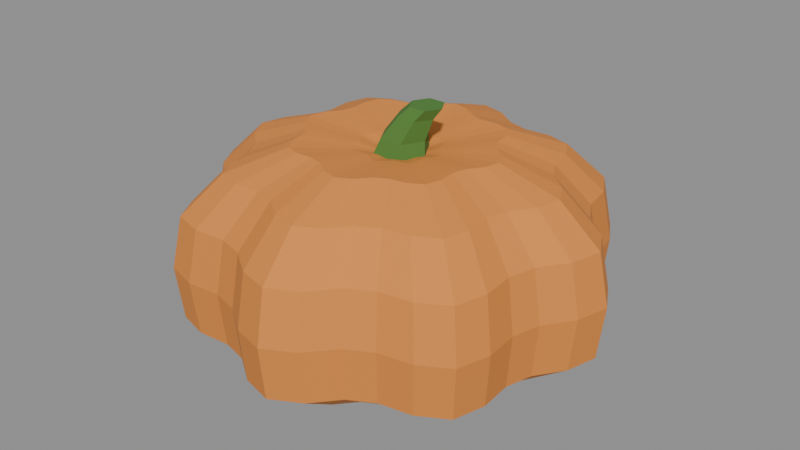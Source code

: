 # Source: HarvestPumpkinSquat.blend  (saved by Blender 5.2.45; exported with 4.5.12 LTS)
import bpy
from mathutils import Matrix  # noqa: F401  (used for matrix-valued properties, if any)

bpy.ops.wm.read_factory_settings(use_empty=True)
scene = bpy.context.scene
scene.name = 'Scene'

# ---- materials (node trees are filled in below, after node groups)
mat_material_harvestpumpkin_skin = bpy.data.materials.new('Material.HarvestPumpkin.Skin')
mat_material_harvestpumpkin_skin.diffuse_color = (0.7454, 0.2542, 0.04519, 1.0)
mat_material_harvestpumpkin_skin.roughness = 0.86
mat_material_harvestpumpkin_stem = bpy.data.materials.new('Material.HarvestPumpkin.Stem')
mat_material_harvestpumpkin_stem.diffuse_color = (0.07619, 0.2122, 0.0356, 1.0)
mat_material_harvestpumpkin_stem.roughness = 0.86

# ---- material node trees
mat_material_harvestpumpkin_skin.use_nodes = True; mat_material_harvestpumpkin_skin.node_tree.nodes.clear()
_N = mat_material_harvestpumpkin_skin.node_tree.nodes; _L = mat_material_harvestpumpkin_skin.node_tree.links
n0 = _N.new('ShaderNodeBsdfPrincipled'); n0.name = 'Principled BSDF'; n0.location = (-200, 100)
n0.inputs[0].default_value = (0.7454, 0.2542, 0.04519, 1.0)
n0.inputs[2].default_value = 0.86
n0.inputs[10].default_value = 0.005
n1 = _N.new('ShaderNodeOutputMaterial'); n1.name = 'Material Output'; n1.location = (200, 100)
_L.new(n0.outputs[0], n1.inputs[0])
n1.is_active_output = True
mat_material_harvestpumpkin_stem.use_nodes = True; mat_material_harvestpumpkin_stem.node_tree.nodes.clear()
_N = mat_material_harvestpumpkin_stem.node_tree.nodes; _L = mat_material_harvestpumpkin_stem.node_tree.links
n0 = _N.new('ShaderNodeBsdfPrincipled'); n0.name = 'Principled BSDF'; n0.location = (-200, 100)
n0.inputs[0].default_value = (0.07619, 0.2122, 0.0356, 1.0)
n0.inputs[2].default_value = 0.86
n0.inputs[10].default_value = 0.005
n1 = _N.new('ShaderNodeOutputMaterial'); n1.name = 'Material Output'; n1.location = (200, 100)
_L.new(n0.outputs[0], n1.inputs[0])
n1.is_active_output = True

# ---- meshes
me_harvestpumpkinsquat_body = bpy.data.meshes.new('HarvestPumpkinSquat_Body')
me_harvestpumpkinsquat_body.from_pydata([(0.1216, 0.01466, 0.0), (0.1121, 0.03189, 0.0), (0.09706, 0.045, 0.0), (0.08883, 0.05963, 0.0), (0.08543, 0.07932, 0.0), (0.07563, 0.09637, 0.0), (0.05674, 0.1018, 0.0), (0.03681, 0.1005, 0.0), (0.02064, 0.105, 0.0), (0.004322, 0.1165, 0.0), (-0.01466, 0.1216, 0.0), (-0.03189, 0.1121, 0.0), (-0.045, 0.09706, 0.0), (-0.05963, 0.08883, 0.0), (-0.07932, 0.08543, 0.0), (-0.09637, 0.07563, 0.0), (-0.1018, 0.05674, 0.0), (-0.1005, 0.03681, 0.0), (-0.105, 0.02064, 0.0), (-0.1165, 0.004322, 0.0), (-0.1216, -0.01466, 0.0), (-0.1121, -0.03189, 0.0), (-0.09706, -0.045, 0.0), (-0.08883, -0.05963, 0.0), (-0.08543, -0.07932, 0.0), (-0.07563, -0.09637, 0.0), (-0.05674, -0.1018, 0.0), (-0.03681, -0.1005, 0.0), (-0.02064, -0.105, 0.0), (-0.004322, -0.1165, 0.0), (0.01466, -0.1216, 0.0), (0.03189, -0.1121, 0.0), (0.045, -0.09706, 0.0), (0.05963, -0.08883, 0.0), (0.07932, -0.08543, 0.0), (0.09637, -0.07563, 0.0), (0.1018, -0.05674, 0.0), (0.1005, -0.03681, 0.0), (0.105, -0.02064, 0.0), (0.1165, -0.004322, 0.0), (0.2537, 0.03059, 0.0259), (0.2339, 0.06651, 0.0259), (0.2024, 0.09387, 0.0259), (0.1853, 0.1244, 0.0259), (0.1782, 0.1654, 0.0259), (0.1577, 0.201, 0.0259), (0.1183, 0.2124, 0.0259), (0.07678, 0.2095, 0.0259), (0.04305, 0.219, 0.0259), (0.009014, 0.243, 0.0259), (-0.03059, 0.2537, 0.0259), (-0.06651, 0.2339, 0.0259), (-0.09387, 0.2024, 0.0259), (-0.1244, 0.1853, 0.0259), (-0.1654, 0.1782, 0.0259), (-0.201, 0.1577, 0.0259), (-0.2124, 0.1183, 0.0259), (-0.2095, 0.07678, 0.0259), (-0.219, 0.04305, 0.0259), (-0.243, 0.009014, 0.0259), (-0.2537, -0.03059, 0.0259), (-0.2339, -0.06651, 0.0259), (-0.2024, -0.09387, 0.0259), (-0.1853, -0.1244, 0.0259), (-0.1782, -0.1654, 0.0259), (-0.1577, -0.201, 0.0259), (-0.1183, -0.2124, 0.0259), (-0.07678, -0.2095, 0.0259), (-0.04305, -0.219, 0.0259), (-0.009014, -0.243, 0.0259), (0.03059, -0.2537, 0.0259), (0.06651, -0.2339, 0.0259), (0.09387, -0.2024, 0.0259), (0.1244, -0.1853, 0.0259), (0.1654, -0.1782, 0.0259), (0.201, -0.1577, 0.0259), (0.2124, -0.1183, 0.0259), (0.2095, -0.07678, 0.0259), (0.219, -0.04305, 0.0259), (0.243, -0.009014, 0.0259), (0.3371, 0.04064, 0.0814), (0.3108, 0.08838, 0.0814), (0.269, 0.1247, 0.0814), (0.2462, 0.1653, 0.0814), (0.2368, 0.2198, 0.0814), (0.2096, 0.2671, 0.0814), (0.1572, 0.2822, 0.0814), (0.102, 0.2784, 0.0814), (0.05721, 0.2909, 0.0814), (0.01198, 0.3229, 0.0814), (-0.04064, 0.3371, 0.0814), (-0.08838, 0.3108, 0.0814), (-0.1247, 0.269, 0.0814), (-0.1653, 0.2462, 0.0814), (-0.2198, 0.2368, 0.0814), (-0.2671, 0.2096, 0.0814), (-0.2822, 0.1572, 0.0814), (-0.2784, 0.102, 0.0814), (-0.2909, 0.05721, 0.0814), (-0.3229, 0.01198, 0.0814), (-0.3371, -0.04064, 0.0814), (-0.3108, -0.08838, 0.0814), (-0.269, -0.1247, 0.0814), (-0.2462, -0.1653, 0.0814), (-0.2368, -0.2198, 0.0814), (-0.2096, -0.2671, 0.0814), (-0.1572, -0.2822, 0.0814), (-0.102, -0.2784, 0.0814), (-0.05721, -0.2909, 0.0814), (-0.01198, -0.3229, 0.0814), (0.04064, -0.3371, 0.0814), (0.08838, -0.3108, 0.0814), (0.1247, -0.269, 0.0814), (0.1653, -0.2462, 0.0814), (0.2198, -0.2368, 0.0814), (0.2671, -0.2096, 0.0814), (0.2822, -0.1572, 0.0814), (0.2784, -0.102, 0.0814), (0.2909, -0.05721, 0.0814), (0.3229, -0.01198, 0.0814), (0.3475, 0.0419, 0.1702), (0.3204, 0.09111, 0.1702), (0.2773, 0.1286, 0.1702), (0.2538, 0.1704, 0.1702), (0.2441, 0.2266, 0.1702), (0.2161, 0.2753, 0.1702), (0.1621, 0.291, 0.1702), (0.1052, 0.287, 0.1702), (0.05898, 0.2999, 0.1702), (0.01235, 0.3328, 0.1702), (-0.0419, 0.3475, 0.1702), (-0.09111, 0.3204, 0.1702), (-0.1286, 0.2773, 0.1702), (-0.1704, 0.2538, 0.1702), (-0.2266, 0.2441, 0.1702), (-0.2753, 0.2161, 0.1702), (-0.291, 0.1621, 0.1702), (-0.287, 0.1052, 0.1702), (-0.2999, 0.05898, 0.1702), (-0.3328, 0.01235, 0.1702), (-0.3475, -0.0419, 0.1702), (-0.3204, -0.09111, 0.1702), (-0.2773, -0.1286, 0.1702), (-0.2538, -0.1704, 0.1702), (-0.2441, -0.2266, 0.1702), (-0.2161, -0.2753, 0.1702), (-0.1621, -0.291, 0.1702), (-0.1052, -0.287, 0.1702), (-0.05898, -0.2999, 0.1702), (-0.01235, -0.3328, 0.1702), (0.0419, -0.3475, 0.1702), (0.09111, -0.3204, 0.1702), (0.1286, -0.2773, 0.1702), (0.1704, -0.2538, 0.1702), (0.2266, -0.2441, 0.1702), (0.2753, -0.2161, 0.1702), (0.291, -0.1621, 0.1702), (0.287, -0.1052, 0.1702), (0.2999, -0.05898, 0.1702), (0.3328, -0.01235, 0.1702), (0.3301, 0.0398, 0.2553), (0.3043, 0.08656, 0.2553), (0.2635, 0.1222, 0.2553), (0.2411, 0.1619, 0.2553), (0.2319, 0.2153, 0.2553), (0.2053, 0.2616, 0.2553), (0.154, 0.2764, 0.2553), (0.09991, 0.2727, 0.2553), (0.05603, 0.2849, 0.2553), (0.01173, 0.3162, 0.2553), (-0.0398, 0.3301, 0.2553), (-0.08656, 0.3043, 0.2553), (-0.1222, 0.2635, 0.2553), (-0.1619, 0.2411, 0.2553), (-0.2153, 0.2319, 0.2553), (-0.2616, 0.2053, 0.2553), (-0.2764, 0.154, 0.2553), (-0.2727, 0.09991, 0.2553), (-0.2849, 0.05603, 0.2553), (-0.3162, 0.01173, 0.2553), (-0.3301, -0.0398, 0.2553), (-0.3043, -0.08656, 0.2553), (-0.2635, -0.1222, 0.2553), (-0.2411, -0.1619, 0.2553), (-0.2319, -0.2153, 0.2553), (-0.2053, -0.2616, 0.2553), (-0.154, -0.2764, 0.2553), (-0.09991, -0.2727, 0.2553), (-0.05603, -0.2849, 0.2553), (-0.01173, -0.3162, 0.2553), (0.0398, -0.3301, 0.2553), (0.08656, -0.3043, 0.2553), (0.1222, -0.2635, 0.2553), (0.1619, -0.2411, 0.2553), (0.2153, -0.2319, 0.2553), (0.2616, -0.2053, 0.2553), (0.2764, -0.154, 0.2553), (0.2727, -0.09991, 0.2553), (0.2849, -0.05603, 0.2553), (0.3162, -0.01173, 0.2553), (0.2641, 0.03184, 0.3182), (0.2435, 0.06924, 0.3182), (0.2108, 0.09772, 0.3182), (0.1929, 0.1295, 0.3182), (0.1855, 0.1722, 0.3182), (0.1642, 0.2093, 0.3182), (0.1232, 0.2211, 0.3182), (0.07993, 0.2181, 0.3182), (0.04482, 0.228, 0.3182), (0.009384, 0.253, 0.3182), (-0.03184, 0.2641, 0.3182), (-0.06924, 0.2435, 0.3182), (-0.09772, 0.2108, 0.3182), (-0.1295, 0.1929, 0.3182), (-0.1722, 0.1855, 0.3182), (-0.2093, 0.1642, 0.3182), (-0.2211, 0.1232, 0.3182), (-0.2181, 0.07993, 0.3182), (-0.228, 0.04482, 0.3182), (-0.253, 0.009384, 0.3182), (-0.2641, -0.03184, 0.3182), (-0.2435, -0.06924, 0.3182), (-0.2108, -0.09772, 0.3182), (-0.1929, -0.1295, 0.3182), (-0.1855, -0.1722, 0.3182), (-0.1642, -0.2093, 0.3182), (-0.1232, -0.2211, 0.3182), (-0.07993, -0.2181, 0.3182), (-0.04482, -0.228, 0.3182), (-0.009384, -0.253, 0.3182), (0.03184, -0.2641, 0.3182), (0.06924, -0.2435, 0.3182), (0.09772, -0.2108, 0.3182), (0.1295, -0.1929, 0.3182), (0.1722, -0.1855, 0.3182), (0.2093, -0.1642, 0.3182), (0.2211, -0.1232, 0.3182), (0.2181, -0.07993, 0.3182), (0.228, -0.04482, 0.3182), (0.253, -0.009384, 0.3182), (0.1668, 0.02011, 0.3515), (0.1538, 0.04373, 0.3515), (0.1331, 0.06172, 0.3515), (0.1218, 0.08178, 0.3515), (0.1172, 0.1088, 0.3515), (0.1037, 0.1322, 0.3515), (0.07781, 0.1397, 0.3515), (0.05048, 0.1378, 0.3515), (0.02831, 0.144, 0.3515), (0.005927, 0.1598, 0.3515), (-0.02011, 0.1668, 0.3515), (-0.04373, 0.1538, 0.3515), (-0.06172, 0.1331, 0.3515), (-0.08178, 0.1218, 0.3515), (-0.1088, 0.1172, 0.3515), (-0.1322, 0.1037, 0.3515), (-0.1397, 0.07781, 0.3515), (-0.1378, 0.05048, 0.3515), (-0.144, 0.02831, 0.3515), (-0.1598, 0.005927, 0.3515), (-0.1668, -0.02011, 0.3515), (-0.1538, -0.04373, 0.3515), (-0.1331, -0.06172, 0.3515), (-0.1218, -0.08178, 0.3515), (-0.1172, -0.1088, 0.3515), (-0.1037, -0.1322, 0.3515), (-0.07781, -0.1397, 0.3515), (-0.05048, -0.1378, 0.3515), (-0.02831, -0.144, 0.3515), (-0.005927, -0.1598, 0.3515), (0.02011, -0.1668, 0.3515), (0.04373, -0.1538, 0.3515), (0.06172, -0.1331, 0.3515), (0.08178, -0.1218, 0.3515), (0.1088, -0.1172, 0.3515), (0.1322, -0.1037, 0.3515), (0.1397, -0.07781, 0.3515), (0.1378, -0.05048, 0.3515), (0.144, -0.02831, 0.3515), (0.1598, -0.005927, 0.3515), (0.0695, 0.00838, 0.3404), (0.06407, 0.01822, 0.3404), (0.05546, 0.02572, 0.3404), (0.05076, 0.03408, 0.3404), (0.04882, 0.04532, 0.3404), (0.04322, 0.05507, 0.3404), (0.03242, 0.05819, 0.3404), (0.02103, 0.0574, 0.3404), (0.0118, 0.05999, 0.3404), (0.002469, 0.06657, 0.3404), (-0.00838, 0.0695, 0.3404), (-0.01822, 0.06407, 0.3404), (-0.02572, 0.05546, 0.3404), (-0.03408, 0.05076, 0.3404), (-0.04532, 0.04882, 0.3404), (-0.05507, 0.04322, 0.3404), (-0.05819, 0.03242, 0.3404), (-0.0574, 0.02103, 0.3404), (-0.05999, 0.0118, 0.3404), (-0.06657, 0.002469, 0.3404), (-0.0695, -0.00838, 0.3404), (-0.06407, -0.01822, 0.3404), (-0.05546, -0.02572, 0.3404), (-0.05076, -0.03408, 0.3404), (-0.04882, -0.04532, 0.3404), (-0.04322, -0.05507, 0.3404), (-0.03242, -0.05819, 0.3404), (-0.02103, -0.0574, 0.3404), (-0.0118, -0.05999, 0.3404), (-0.002469, -0.06657, 0.3404), (0.00838, -0.0695, 0.3404), (0.01822, -0.06407, 0.3404), (0.02572, -0.05546, 0.3404), (0.03408, -0.05076, 0.3404), (0.04532, -0.04882, 0.3404), (0.05507, -0.04322, 0.3404), (0.05819, -0.03242, 0.3404), (0.0574, -0.02103, 0.3404), (0.05999, -0.0118, 0.3404), (0.06657, -0.002469, 0.3404), (0.0278, 0.003352, 0.3293), (0.02563, 0.007289, 0.3293), (0.02219, 0.01029, 0.3293), (0.0203, 0.01363, 0.3293), (0.01953, 0.01813, 0.3293), (0.01729, 0.02203, 0.3293), (0.01297, 0.02328, 0.3293), (0.008414, 0.02296, 0.3293), (0.004718, 0.02399, 0.3293), (0.0009878, 0.02663, 0.3293), (-0.003352, 0.0278, 0.3293), (-0.007289, 0.02563, 0.3293), (-0.01029, 0.02219, 0.3293), (-0.01363, 0.0203, 0.3293), (-0.01813, 0.01953, 0.3293), (-0.02203, 0.01729, 0.3293), (-0.02328, 0.01297, 0.3293), (-0.02296, 0.008414, 0.3293), (-0.02399, 0.004718, 0.3293), (-0.02663, 0.0009878, 0.3293), (-0.0278, -0.003352, 0.3293), (-0.02563, -0.007289, 0.3293), (-0.02219, -0.01029, 0.3293), (-0.0203, -0.01363, 0.3293), (-0.01953, -0.01813, 0.3293), (-0.01729, -0.02203, 0.3293), (-0.01297, -0.02328, 0.3293), (-0.008414, -0.02296, 0.3293), (-0.004718, -0.02399, 0.3293), (-0.0009878, -0.02663, 0.3293), (0.003352, -0.0278, 0.3293), (0.007289, -0.02563, 0.3293), (0.01029, -0.02219, 0.3293), (0.01363, -0.0203, 0.3293), (0.01813, -0.01953, 0.3293), (0.02203, -0.01729, 0.3293), (0.02328, -0.01297, 0.3293), (0.02296, -0.008414, 0.3293), (0.02399, -0.004718, 0.3293), (0.02663, -0.0009878, 0.3293)], [], [(0, 1, 41, 40), (1, 2, 42, 41), (2, 3, 43, 42), (3, 4, 44, 43), (4, 5, 45, 44), (5, 6, 46, 45), (6, 7, 47, 46), (7, 8, 48, 47), (8, 9, 49, 48), (9, 10, 50, 49), (10, 11, 51, 50), (11, 12, 52, 51), (12, 13, 53, 52), (13, 14, 54, 53), (14, 15, 55, 54), (15, 16, 56, 55), (16, 17, 57, 56), (17, 18, 58, 57), (18, 19, 59, 58), (19, 20, 60, 59), (20, 21, 61, 60), (21, 22, 62, 61), (22, 23, 63, 62), (23, 24, 64, 63), (24, 25, 65, 64), (25, 26, 66, 65), (26, 27, 67, 66), (27, 28, 68, 67), (28, 29, 69, 68), (29, 30, 70, 69), (30, 31, 71, 70), (31, 32, 72, 71), (32, 33, 73, 72), (33, 34, 74, 73), (34, 35, 75, 74), (35, 36, 76, 75), (36, 37, 77, 76), (37, 38, 78, 77), (38, 39, 79, 78), (39, 0, 40, 79), (40, 41, 81, 80), (41, 42, 82, 81), (42, 43, 83, 82), (43, 44, 84, 83), (44, 45, 85, 84), (45, 46, 86, 85), (46, 47, 87, 86), (47, 48, 88, 87), (48, 49, 89, 88), (49, 50, 90, 89), (50, 51, 91, 90), (51, 52, 92, 91), (52, 53, 93, 92), (53, 54, 94, 93), (54, 55, 95, 94), (55, 56, 96, 95), (56, 57, 97, 96), (57, 58, 98, 97), (58, 59, 99, 98), (59, 60, 100, 99), (60, 61, 101, 100), (61, 62, 102, 101), (62, 63, 103, 102), (63, 64, 104, 103), (64, 65, 105, 104), (65, 66, 106, 105), (66, 67, 107, 106), (67, 68, 108, 107), (68, 69, 109, 108), (69, 70, 110, 109), (70, 71, 111, 110), (71, 72, 112, 111), (72, 73, 113, 112), (73, 74, 114, 113), (74, 75, 115, 114), (75, 76, 116, 115), (76, 77, 117, 116), (77, 78, 118, 117), (78, 79, 119, 118), (79, 40, 80, 119), (80, 81, 121, 120), (81, 82, 122, 121), (82, 83, 123, 122), (83, 84, 124, 123), (84, 85, 125, 124), (85, 86, 126, 125), (86, 87, 127, 126), (87, 88, 128, 127), (88, 89, 129, 128), (89, 90, 130, 129), (90, 91, 131, 130), (91, 92, 132, 131), (92, 93, 133, 132), (93, 94, 134, 133), (94, 95, 135, 134), (95, 96, 136, 135), (96, 97, 137, 136), (97, 98, 138, 137), (98, 99, 139, 138), (99, 100, 140, 139), (100, 101, 141, 140), (101, 102, 142, 141), (102, 103, 143, 142), (103, 104, 144, 143), (104, 105, 145, 144), (105, 106, 146, 145), (106, 107, 147, 146), (107, 108, 148, 147), (108, 109, 149, 148), (109, 110, 150, 149), (110, 111, 151, 150), (111, 112, 152, 151), (112, 113, 153, 152), (113, 114, 154, 153), (114, 115, 155, 154), (115, 116, 156, 155), (116, 117, 157, 156), (117, 118, 158, 157), (118, 119, 159, 158), (119, 80, 120, 159), (120, 121, 161, 160), (121, 122, 162, 161), (122, 123, 163, 162), (123, 124, 164, 163), (124, 125, 165, 164), (125, 126, 166, 165), (126, 127, 167, 166), (127, 128, 168, 167), (128, 129, 169, 168), (129, 130, 170, 169), (130, 131, 171, 170), (131, 132, 172, 171), (132, 133, 173, 172), (133, 134, 174, 173), (134, 135, 175, 174), (135, 136, 176, 175), (136, 137, 177, 176), (137, 138, 178, 177), (138, 139, 179, 178), (139, 140, 180, 179), (140, 141, 181, 180), (141, 142, 182, 181), (142, 143, 183, 182), (143, 144, 184, 183), (144, 145, 185, 184), (145, 146, 186, 185), (146, 147, 187, 186), (147, 148, 188, 187), (148, 149, 189, 188), (149, 150, 190, 189), (150, 151, 191, 190), (151, 152, 192, 191), (152, 153, 193, 192), (153, 154, 194, 193), (154, 155, 195, 194), (155, 156, 196, 195), (156, 157, 197, 196), (157, 158, 198, 197), (158, 159, 199, 198), (159, 120, 160, 199), (160, 161, 201, 200), (161, 162, 202, 201), (162, 163, 203, 202), (163, 164, 204, 203), (164, 165, 205, 204), (165, 166, 206, 205), (166, 167, 207, 206), (167, 168, 208, 207), (168, 169, 209, 208), (169, 170, 210, 209), (170, 171, 211, 210), (171, 172, 212, 211), (172, 173, 213, 212), (173, 174, 214, 213), (174, 175, 215, 214), (175, 176, 216, 215), (176, 177, 217, 216), (177, 178, 218, 217), (178, 179, 219, 218), (179, 180, 220, 219), (180, 181, 221, 220), (181, 182, 222, 221), (182, 183, 223, 222), (183, 184, 224, 223), (184, 185, 225, 224), (185, 186, 226, 225), (186, 187, 227, 226), (187, 188, 228, 227), (188, 189, 229, 228), (189, 190, 230, 229), (190, 191, 231, 230), (191, 192, 232, 231), (192, 193, 233, 232), (193, 194, 234, 233), (194, 195, 235, 234), (195, 196, 236, 235), (196, 197, 237, 236), (197, 198, 238, 237), (198, 199, 239, 238), (199, 160, 200, 239), (200, 201, 241, 240), (201, 202, 242, 241), (202, 203, 243, 242), (203, 204, 244, 243), (204, 205, 245, 244), (205, 206, 246, 245), (206, 207, 247, 246), (207, 208, 248, 247), (208, 209, 249, 248), (209, 210, 250, 249), (210, 211, 251, 250), (211, 212, 252, 251), (212, 213, 253, 252), (213, 214, 254, 253), (214, 215, 255, 254), (215, 216, 256, 255), (216, 217, 257, 256), (217, 218, 258, 257), (218, 219, 259, 258), (219, 220, 260, 259), (220, 221, 261, 260), (221, 222, 262, 261), (222, 223, 263, 262), (223, 224, 264, 263), (224, 225, 265, 264), (225, 226, 266, 265), (226, 227, 267, 266), (227, 228, 268, 267), (228, 229, 269, 268), (229, 230, 270, 269), (230, 231, 271, 270), (231, 232, 272, 271), (232, 233, 273, 272), (233, 234, 274, 273), (234, 235, 275, 274), (235, 236, 276, 275), (236, 237, 277, 276), (237, 238, 278, 277), (238, 239, 279, 278), (239, 200, 240, 279), (240, 241, 281, 280), (241, 242, 282, 281), (242, 243, 283, 282), (243, 244, 284, 283), (244, 245, 285, 284), (245, 246, 286, 285), (246, 247, 287, 286), (247, 248, 288, 287), (248, 249, 289, 288), (249, 250, 290, 289), (250, 251, 291, 290), (251, 252, 292, 291), (252, 253, 293, 292), (253, 254, 294, 293), (254, 255, 295, 294), (255, 256, 296, 295), (256, 257, 297, 296), (257, 258, 298, 297), (258, 259, 299, 298), (259, 260, 300, 299), (260, 261, 301, 300), (261, 262, 302, 301), (262, 263, 303, 302), (263, 264, 304, 303), (264, 265, 305, 304), (265, 266, 306, 305), (266, 267, 307, 306), (267, 268, 308, 307), (268, 269, 309, 308), (269, 270, 310, 309), (270, 271, 311, 310), (271, 272, 312, 311), (272, 273, 313, 312), (273, 274, 314, 313), (274, 275, 315, 314), (275, 276, 316, 315), (276, 277, 317, 316), (277, 278, 318, 317), (278, 279, 319, 318), (279, 240, 280, 319), (280, 281, 321, 320), (281, 282, 322, 321), (282, 283, 323, 322), (283, 284, 324, 323), (284, 285, 325, 324), (285, 286, 326, 325), (286, 287, 327, 326), (287, 288, 328, 327), (288, 289, 329, 328), (289, 290, 330, 329), (290, 291, 331, 330), (291, 292, 332, 331), (292, 293, 333, 332), (293, 294, 334, 333), (294, 295, 335, 334), (295, 296, 336, 335), (296, 297, 337, 336), (297, 298, 338, 337), (298, 299, 339, 338), (299, 300, 340, 339), (300, 301, 341, 340), (301, 302, 342, 341), (302, 303, 343, 342), (303, 304, 344, 343), (304, 305, 345, 344), (305, 306, 346, 345), (306, 307, 347, 346), (307, 308, 348, 347), (308, 309, 349, 348), (309, 310, 350, 349), (310, 311, 351, 350), (311, 312, 352, 351), (312, 313, 353, 352), (313, 314, 354, 353), (314, 315, 355, 354), (315, 316, 356, 355), (316, 317, 357, 356), (317, 318, 358, 357), (318, 319, 359, 358), (319, 280, 320, 359), (39, 38, 37, 36, 35, 34, 33, 32, 31, 30, 29, 28, 27, 26, 25, 24, 23, 22, 21, 20, 19, 18, 17, 16, 15, 14, 13, 12, 11, 10, 9, 8, 7, 6, 5, 4, 3, 2, 1, 0), (320, 321, 322, 323, 324, 325, 326, 327, 328, 329, 330, 331, 332, 333, 334, 335, 336, 337, 338, 339, 340, 341, 342, 343, 344, 345, 346, 347, 348, 349, 350, 351, 352, 353, 354, 355, 356, 357, 358, 359)])
me_harvestpumpkinsquat_body.materials.append(mat_material_harvestpumpkin_skin)
me_harvestpumpkinsquat_body.update()
me_harvestpumpkinsquat_stem = bpy.data.meshes.new('HarvestPumpkinSquat_Stem')
me_harvestpumpkinsquat_stem.from_pydata([(0.04812, 0.0, 0.3213), (0.02406, 0.04168, 0.3213), (-0.02406, 0.04168, 0.3213), (-0.04812, 5.894e-18, 0.3213), (-0.02406, -0.04168, 0.3213), (0.02406, -0.04168, 0.3213), (0.0455, 0.00245, 0.3568), (0.02625, 0.03579, 0.3568), (-0.01225, 0.03579, 0.3568), (-0.0315, 0.00245, 0.3568), (-0.01225, -0.03089, 0.3568), (0.02625, -0.03089, 0.3568), (0.0558, 0.00875, 0.3923), (0.0404, 0.03542, 0.3923), (0.0096, 0.03542, 0.3923), (-0.0058, 0.00875, 0.3923), (0.0096, -0.01792, 0.3923), (0.0404, -0.01792, 0.3923), (0.06772, 0.014, 0.4101), (0.05386, 0.03801, 0.4101), (0.02614, 0.03801, 0.4101), (0.01228, 0.014, 0.4101), (0.02614, -0.01001, 0.4101), (0.05386, -0.01001, 0.4101)], [], [(0, 1, 7, 6), (1, 2, 8, 7), (2, 3, 9, 8), (3, 4, 10, 9), (4, 5, 11, 10), (5, 0, 6, 11), (6, 7, 13, 12), (7, 8, 14, 13), (8, 9, 15, 14), (9, 10, 16, 15), (10, 11, 17, 16), (11, 6, 12, 17), (12, 13, 19, 18), (13, 14, 20, 19), (14, 15, 21, 20), (15, 16, 22, 21), (16, 17, 23, 22), (17, 12, 18, 23), (5, 4, 3, 2, 1, 0), (18, 19, 20, 21, 22, 23)])
me_harvestpumpkinsquat_stem.materials.append(mat_material_harvestpumpkin_stem)
me_harvestpumpkinsquat_stem.update()

# ---- objects
ob_harvestpumpkinsquat_body = bpy.data.objects.new('HarvestPumpkinSquat_Body', me_harvestpumpkinsquat_body)
ob_harvestpumpkinsquat_stem = bpy.data.objects.new('HarvestPumpkinSquat_Stem', me_harvestpumpkinsquat_stem)

# ---- transforms, parenting, visibility, modifiers, constraints
ob_harvestpumpkinsquat_body.location = (0.0, 0.0, 0.0)
ob_harvestpumpkinsquat_stem.location = (0.0, 0.0, 0.0)

# ---- collection membership
scene.collection.objects.link(ob_harvestpumpkinsquat_body)
scene.collection.objects.link(ob_harvestpumpkinsquat_stem)

# ---- scene / render settings (as saved in the file)
scene.frame_start = 1; scene.frame_end = 250; scene.frame_set(1)
scene.render.engine = 'BLENDER_EEVEE_NEXT'
scene.render.bake_bias = 0.0
scene.render.bake_samples = 0
scene.render.compositor_device = 'GPU'
scene.eevee.use_volume_custom_range = False
scene.eevee.fast_gi_thickness_near = 0.1
scene.eevee.fast_gi_thickness_far = 0.0
scene.eevee.ray_tracing_options.screen_trace_thickness = 0.1
bpy.context.view_layer.update()

# ---- added for rendering (the .blend has no active camera and no usable light): camera, sun + grey world if the file has none
cam_auto = bpy.data.cameras.new('AutoCamera')
cam_auto.lens = 50.0
cam_auto.sensor_width = 36.0
cam_auto.clip_end = 1000.0
ob_auto_camera = bpy.data.objects.new('AutoCamera', cam_auto)
scene.collection.objects.link(ob_auto_camera)
ob_auto_camera.location = (0.985326, -1.18239, 0.993311)
ob_auto_camera.rotation_euler = (1.09748, -7.21219e-08, 0.694738)
scene.camera = ob_auto_camera
light_auto_sun = bpy.data.lights.new('AutoSun', 'SUN')
light_auto_sun.energy = 3.0
light_auto_sun.angle = 0.0523599
ob_auto_sun = bpy.data.objects.new('AutoSun', light_auto_sun)
scene.collection.objects.link(ob_auto_sun)
ob_auto_sun.rotation_euler = (0.872665, 0.174533, 0.523599)
if scene.world is None:
    world_auto = bpy.data.worlds.new('AutoWorld')
    world_auto.color = (0.3, 0.3, 0.3)
    scene.world = world_auto
bpy.context.view_layer.update()
